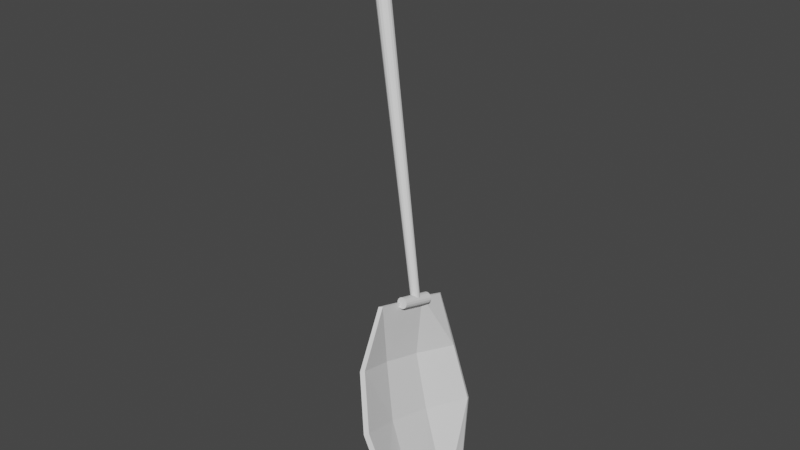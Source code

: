 # Source: Shovel01.blend  (saved by Blender 3.0.42; exported with 4.5.12 LTS)
import bpy
from mathutils import Matrix  # noqa: F401  (used for matrix-valued properties, if any)

bpy.ops.wm.read_factory_settings(use_empty=True)
scene = bpy.context.scene
scene.name = 'Scene'

# ---- collections
col_collection = bpy.data.collections.new('Collection'); scene.collection.children.link(col_collection)

# ---- world
world_world = bpy.data.worlds.new('World'); scene.world = world_world
world_world.use_nodes = True; world_world.node_tree.nodes.clear()
_N = world_world.node_tree.nodes; _L = world_world.node_tree.links
n0 = _N.new('ShaderNodeOutputWorld'); n0.name = 'World Output'; n0.location = (300, 300)
n1 = _N.new('ShaderNodeBackground'); n1.name = 'Background'; n1.location = (10, 300)
n1.inputs[0].default_value = (0.05088, 0.05088, 0.05088, 1.0)
_L.new(n1.outputs[0], n0.inputs[0])
n0.is_active_output = True
world_world.color = (0.05088, 0.05088, 0.05088)
world_world.use_sun_shadow = False
world_world.sun_shadow_jitter_overblur = 0.0

# ---- meshes
me_cylinder_002 = bpy.data.meshes.new('Cylinder.002')
me_cylinder_002.from_pydata([(-0.04836, 0.9967, -0.9999), (0.002307, 1.015, 1.004), (0.3497, 0.9184, -0.9987), (0.381, 0.9313, 1.003), (0.6927, 0.7036, -0.999), (0.7063, 0.7104, 1.001), (0.9175, 0.3812, -0.9995), (0.9239, 0.3849, 1.001), (0.9953, -0.001128, -0.9996), (1.0, 0.001727, 1.0), (0.9183, -0.3839, -0.9996), (0.9241, -0.3811, 1.0), (0.6969, -0.7082, -1.0), (0.7082, -0.7043, 1.001), (0.3625, -0.9267, -1.001), (0.3885, -0.9181, 1.002), (-0.0256, -1.003, -1.003), (0.01781, -0.9885, 1.002), (-0.4064, -0.9227, -1.006), (-0.3493, -0.9047, 1.002), (-0.7255, -0.7005, -1.007), (-0.6641, -0.6825, 1.001), (-0.9418, -0.3708, -1.009), (-0.873, -0.351, 1.002), (-1.023, 0.01503, -1.009), (-0.9486, 0.03587, 1.002), (-0.9557, 0.3962, -1.007), (-0.8837, 0.4159, 1.003), (-0.7486, 0.7157, -1.005), (-0.6815, 0.7358, 1.004), (-0.4343, 0.9264, -1.002), (-0.3696, 0.9473, 1.005), (-0.2473, 0.5888, -0.03401), (-57.56, 1.405, 0.06722), (-0.2161, 0.5396, 0.06143), (-57.56, 1.298, 0.2405), (-0.1769, 0.3815, 0.1412), (-57.55, 0.9932, 0.3874), (-0.1357, 0.1389, 0.1931), (-57.55, 0.5375, 0.4856), (-0.09868, -0.1516, 0.2093), (-57.55, 7.456e-06, 0.5201), (-0.07149, -0.4455, 0.1873), (-57.55, -0.5375, 0.4856), (-0.0583, -0.6983, 0.1305), (-57.55, -0.9932, 0.3874), (-0.06109, -0.8713, 0.04742), (-57.56, -1.298, 0.2405), (-0.07946, -0.9383, -0.04916), (-57.56, -1.405, 0.06722), (-0.1106, -0.889, -0.1446), (-57.56, -1.298, -0.1061), (-0.1498, -0.731, -0.2243), (-57.56, -0.9932, -0.253), (-0.191, -0.4883, -0.2763), (-57.56, -0.5375, -0.3512), (-0.228, -0.1979, -0.2925), (-57.56, 7.911e-06, -0.3857), (-0.2552, 0.0961, -0.2705), (-57.56, 0.5375, -0.3512), (-0.2684, 0.3488, -0.2136), (-57.56, 0.9932, -0.253), (-0.2656, 0.5219, -0.1306), (-57.56, 1.298, -0.1061), (-58.41, 1.479, -1.372), (-58.41, 1.479, 1.585), (-57.84, 1.366, -1.372), (-57.84, 1.366, 1.585), (-57.36, 1.046, -1.372), (-57.36, 1.046, 1.585), (-57.04, 0.5659, -1.372), (-57.04, 0.5659, 1.585), (-56.93, 7.738e-06, -1.372), (-56.93, 7.738e-06, 1.585), (-57.04, -0.5658, -1.372), (-57.04, -0.5658, 1.585), (-57.36, -1.046, -1.372), (-57.36, -1.046, 1.585), (-57.84, -1.366, -1.372), (-57.84, -1.366, 1.585), (-58.41, -1.479, -1.372), (-58.41, -1.479, 1.585), (-58.97, -1.366, -1.372), (-58.97, -1.366, 1.585), (-59.45, -1.046, -1.372), (-59.45, -1.046, 1.585), (-59.77, -0.5658, -1.372), (-59.77, -0.5658, 1.585), (-59.88, 7.821e-06, -1.372), (-59.88, 7.821e-06, 1.585), (-59.77, 0.5659, -1.372), (-59.77, 0.5659, 1.585), (-59.45, 1.046, -1.372), (-59.45, 1.046, 1.585), (-58.97, 1.366, -1.372), (-58.97, 1.366, 1.585), (-0.0002728, 0.4268, 2.385), (-0.06539, 0.4276, -2.374), (28.4, 0.2763, 3.398), (28.65, 1.362, -3.337), (19.52, 1.081, 4.154), (9.792, 1.95, 3.705), (0.004156, 0.3914, 0.8183), (-0.2164, 0.3269, -0.7959), (9.69, 1.95, -3.714), (19.41, 1.15, -4.174), (34.44, 0.8215, -1.302), (34.47, 0.6752, 1.255), (9.758, 4.056, 1.232), (19.54, 3.621, 1.392), (9.724, 4.056, -1.241), (19.5, 3.621, -1.42), (31.75, 0.4728, 2.326), (31.99, 1.144, -2.32), (34.46, 0.6973, -0.02333)], [], [(0, 1, 3, 2), (2, 3, 5, 4), (4, 5, 7, 6), (6, 7, 9, 8), (8, 9, 11, 10), (10, 11, 13, 12), (12, 13, 15, 14), (14, 15, 17, 16), (16, 17, 19, 18), (18, 19, 21, 20), (20, 21, 23, 22), (22, 23, 25, 24), (24, 25, 27, 26), (26, 27, 29, 28), (3, 1, 31, 29, 27, 25, 23, 21, 19, 17, 15, 13, 11, 9, 7, 5), (28, 29, 31, 30), (30, 31, 1, 0), (0, 2, 4, 6, 8, 10, 12, 14, 16, 18, 20, 22, 24, 26, 28, 30), (32, 33, 35, 34), (34, 35, 37, 36), (36, 37, 39, 38), (38, 39, 41, 40), (40, 41, 43, 42), (42, 43, 45, 44), (44, 45, 47, 46), (46, 47, 49, 48), (48, 49, 51, 50), (50, 51, 53, 52), (52, 53, 55, 54), (54, 55, 57, 56), (56, 57, 59, 58), (58, 59, 61, 60), (35, 33, 63, 61, 59, 57, 55, 53, 51, 49, 47, 45, 43, 41, 39, 37), (60, 61, 63, 62), (62, 63, 33, 32), (32, 34, 36, 38, 40, 42, 44, 46, 48, 50, 52, 54, 56, 58, 60, 62), (64, 65, 67, 66), (66, 67, 69, 68), (68, 69, 71, 70), (70, 71, 73, 72), (72, 73, 75, 74), (74, 75, 77, 76), (76, 77, 79, 78), (78, 79, 81, 80), (80, 81, 83, 82), (82, 83, 85, 84), (84, 85, 87, 86), (86, 87, 89, 88), (88, 89, 91, 90), (90, 91, 93, 92), (67, 65, 95, 93, 91, 89, 87, 85, 83, 81, 79, 77, 75, 73, 71, 69), (92, 93, 95, 94), (94, 95, 65, 64), (64, 66, 68, 70, 72, 74, 76, 78, 80, 82, 84, 86, 88, 90, 92, 94), (111, 105, 99, 113, 106), (100, 109, 107, 112, 98), (109, 111, 106, 114, 107), (96, 102, 108, 101), (101, 108, 109, 100), (102, 103, 110, 108), (108, 110, 111, 109), (103, 97, 104, 110), (110, 104, 105, 111)])
_uv = me_cylinder_002.uv_layers.new(name='UVMap')
_uv.uv.foreach_set('vector', [1.0, 0.5, 1.0, 1.0, 0.9375, 1.0, 0.9375, 0.5, 0.9375, 0.5, 0.9375, 1.0, 0.875, 1.0, 0.875, 0.5, 0.875, 0.5, 0.875, 1.0, 0.8125, 1.0, 0.8125, 0.5, 0.8125, 0.5, 0.8125, 1.0, 0.75, 1.0, 0.75, 0.5, 0.75, 0.5, 0.75, 1.0, 0.6875, 1.0, 0.6875, 0.5, 0.6875, 0.5, 0.6875, 1.0, 0.625, 1.0, 0.625, 0.5, 0.625, 0.5, 0.625, 1.0, 0.5625, 1.0, 0.5625, 0.5, 0.5625, 0.5, 0.5625, 1.0, 0.5, 1.0, 0.5, 0.5, 0.5, 0.5, 0.5, 1.0, 0.4375, 1.0, 0.4375, 0.5, 0.4375, 0.5, 0.4375, 1.0, 0.375, 1.0, 0.375, 0.5, 0.375, 0.5, 0.375, 1.0, 0.3125, 1.0, 0.3125, 0.5, 0.3125, 0.5, 0.3125, 1.0, 0.25, 1.0, 0.25, 0.5, 0.25, 0.5, 0.25, 1.0, 0.1875, 1.0, 0.1875, 0.5, 0.1875, 0.5, 0.1875, 1.0, 0.125, 1.0, 0.125, 0.5, 0.3418, 0.4717, 0.25, 0.49, 0.1582, 0.4717, 0.08029, 0.4197, 0.02827, 0.3418, 0.01, 0.25, 0.02827, 0.1582, 0.08029, 0.08029, 0.1582, 0.02827, 0.25, 0.01, 0.3418, 0.02827, 0.4197, 0.08029, 0.4717, 0.1582, 0.49, 0.25, 0.4717, 0.3418, 0.4197, 0.4197, 0.125, 0.5, 0.125, 1.0, 0.0625, 1.0, 0.0625, 0.5, 0.0625, 0.5, 0.0625, 1.0, 0.0, 1.0, 0.0, 0.5, 0.75, 0.49, 0.8418, 0.4717, 0.9197, 0.4197, 0.9717, 0.3418, 0.99, 0.25, 0.9717, 0.1582, 0.9197, 0.08029, 0.8418, 0.02827, 0.75, 0.01, 0.6582, 0.02827, 0.5803, 0.08029, 0.5283, 0.1582, 0.51, 0.25, 0.5283, 0.3418, 0.5803, 0.4197, 0.6582, 0.4717, 1.0, 0.5, 1.0, 1.0, 0.9375, 1.0, 0.9375, 0.5, 0.9375, 0.5, 0.9375, 1.0, 0.875, 1.0, 0.875, 0.5, 0.875, 0.5, 0.875, 1.0, 0.8125, 1.0, 0.8125, 0.5, 0.8125, 0.5, 0.8125, 1.0, 0.75, 1.0, 0.75, 0.5, 0.75, 0.5, 0.75, 1.0, 0.6875, 1.0, 0.6875, 0.5, 0.6875, 0.5, 0.6875, 1.0, 0.625, 1.0, 0.625, 0.5, 0.625, 0.5, 0.625, 1.0, 0.5625, 1.0, 0.5625, 0.5, 0.5625, 0.5, 0.5625, 1.0, 0.5, 1.0, 0.5, 0.5, 0.5, 0.5, 0.5, 1.0, 0.4375, 1.0, 0.4375, 0.5, 0.4375, 0.5, 0.4375, 1.0, 0.375, 1.0, 0.375, 0.5, 0.375, 0.5, 0.375, 1.0, 0.3125, 1.0, 0.3125, 0.5, 0.3125, 0.5, 0.3125, 1.0, 0.25, 1.0, 0.25, 0.5, 0.25, 0.5, 0.25, 1.0, 0.1875, 1.0, 0.1875, 0.5, 0.1875, 0.5, 0.1875, 1.0, 0.125, 1.0, 0.125, 0.5, 0.3418, 0.4717, 0.25, 0.49, 0.1582, 0.4717, 0.08029, 0.4197, 0.02827, 0.3418, 0.01, 0.25, 0.02827, 0.1582, 0.08029, 0.08029, 0.1582, 0.02827, 0.25, 0.01, 0.3418, 0.02827, 0.4197, 0.08029, 0.4717, 0.1582, 0.49, 0.25, 0.4717, 0.3418, 0.4197, 0.4197, 0.125, 0.5, 0.125, 1.0, 0.0625, 1.0, 0.0625, 0.5, 0.0625, 0.5, 0.0625, 1.0, 0.0, 1.0, 0.0, 0.5, 0.75, 0.49, 0.8418, 0.4717, 0.9197, 0.4197, 0.9717, 0.3418, 0.99, 0.25, 0.9717, 0.1582, 0.9197, 0.08029, 0.8418, 0.02827, 0.75, 0.01, 0.6582, 0.02827, 0.5803, 0.08029, 0.5283, 0.1582, 0.51, 0.25, 0.5283, 0.3418, 0.5803, 0.4197, 0.6582, 0.4717, 1.0, 0.5, 1.0, 1.0, 0.9375, 1.0, 0.9375, 0.5, 0.9375, 0.5, 0.9375, 1.0, 0.875, 1.0, 0.875, 0.5, 0.875, 0.5, 0.875, 1.0, 0.8125, 1.0, 0.8125, 0.5, 0.8125, 0.5, 0.8125, 1.0, 0.75, 1.0, 0.75, 0.5, 0.75, 0.5, 0.75, 1.0, 0.6875, 1.0, 0.6875, 0.5, 0.6875, 0.5, 0.6875, 1.0, 0.625, 1.0, 0.625, 0.5, 0.625, 0.5, 0.625, 1.0, 0.5625, 1.0, 0.5625, 0.5, 0.5625, 0.5, 0.5625, 1.0, 0.5, 1.0, 0.5, 0.5, 0.5, 0.5, 0.5, 1.0, 0.4375, 1.0, 0.4375, 0.5, 0.4375, 0.5, 0.4375, 1.0, 0.375, 1.0, 0.375, 0.5, 0.375, 0.5, 0.375, 1.0, 0.3125, 1.0, 0.3125, 0.5, 0.3125, 0.5, 0.3125, 1.0, 0.25, 1.0, 0.25, 0.5, 0.25, 0.5, 0.25, 1.0, 0.1875, 1.0, 0.1875, 0.5, 0.1875, 0.5, 0.1875, 1.0, 0.125, 1.0, 0.125, 0.5, 0.3418, 0.4717, 0.25, 0.49, 0.1582, 0.4717, 0.08029, 0.4197, 0.02827, 0.3418, 0.01, 0.25, 0.02827, 0.1582, 0.08029, 0.08029, 0.1582, 0.02827, 0.25, 0.01, 0.3418, 0.02827, 0.4197, 0.08029, 0.4717, 0.1582, 0.49, 0.25, 0.4717, 0.3418, 0.4197, 0.4197, 0.125, 0.5, 0.125, 1.0, 0.0625, 1.0, 0.0625, 0.5, 0.0625, 0.5, 0.0625, 1.0, 0.0, 1.0, 0.0, 0.5, 0.75, 0.49, 0.8418, 0.4717, 0.9197, 0.4197, 0.9717, 0.3418, 0.99, 0.25, 0.9717, 0.1582, 0.9197, 0.08029, 0.8418, 0.02827, 0.75, 0.01, 0.6582, 0.02827, 0.5803, 0.08029, 0.5283, 0.1582, 0.51, 0.25, 0.5283, 0.3418, 0.5803, 0.4197, 0.6582, 0.4717, 0.6667, 0.6667, 1.0, 0.6667, 1.0, 1.0, 0.8333, 1.0, 0.6667, 1.0, 0.0, 0.6667, 0.3333, 0.6667, 0.3333, 1.0, 0.1667, 1.0, 0.0, 1.0, 0.3333, 0.6667, 0.6667, 0.6667, 0.6667, 1.0, 0.5, 1.0, 0.3333, 1.0, 0.0, 0.0, 0.3333, 0.0, 0.3333, 0.3333, 0.0, 0.3333, 0.0, 0.3333, 0.3333, 0.3333, 0.3333, 0.6667, 0.0, 0.6667, 0.3333, 0.0, 0.6667, 0.0, 0.6667, 0.3333, 0.3333, 0.3333, 0.3333, 0.3333, 0.6667, 0.3333, 0.6667, 0.6667, 0.3333, 0.6667, 0.6667, 0.0, 1.0, 0.0, 1.0, 0.3333, 0.6667, 0.3333, 0.6667, 0.3333, 1.0, 0.3333, 1.0, 0.6667, 0.6667, 0.6667])
me_cylinder_002.use_remesh_fix_poles = True
me_cylinder_002.use_remesh_preserve_attributes = False
me_cylinder_002.update()

# ---- objects
ob_cylinder_002 = bpy.data.objects.new('Cylinder.002', me_cylinder_002)

# ---- transforms, parenting, visibility, modifiers, constraints
ob_cylinder_002.location = (-0.2748, 0.09316, 1.16)
ob_cylinder_002.rotation_euler = (-0.9332, -2.011, -0.6409)
ob_cylinder_002.scale = (-0.03547, -0.03547, -0.11)
_m = ob_cylinder_002.modifiers.new('Solidify', 'SOLIDIFY')
_m.thickness = 0.43

# ---- collection membership
col_collection.objects.link(ob_cylinder_002)

# ---- scene / render settings (as saved in the file)
scene.frame_start = 1; scene.frame_end = 250; scene.frame_set(1)
scene.render.engine = 'BLENDER_EEVEE_NEXT'
scene.cycles.sampling_pattern = 'TABULATED_SOBOL'
scene.cycles.use_light_tree = False
scene.view_settings.view_transform = 'Filmic'
bpy.context.view_layer.update()

# ---- added for rendering (the .blend has no active camera and no usable light): camera, sun
cam_auto = bpy.data.cameras.new('AutoCamera')
cam_auto.lens = 50.0
cam_auto.sensor_width = 36.0
cam_auto.clip_end = 1000.0
ob_auto_camera = bpy.data.objects.new('AutoCamera', cam_auto)
scene.collection.objects.link(ob_auto_camera)
ob_auto_camera.location = (3.26895, -4.29149, 4.54607)
ob_auto_camera.rotation_euler = (1.09748, -7.21219e-08, 0.694738)
scene.camera = ob_auto_camera
light_auto_sun = bpy.data.lights.new('AutoSun', 'SUN')
light_auto_sun.energy = 3.0
light_auto_sun.angle = 0.0523599
ob_auto_sun = bpy.data.objects.new('AutoSun', light_auto_sun)
scene.collection.objects.link(ob_auto_sun)
ob_auto_sun.rotation_euler = (0.872665, 0.174533, 0.523599)
bpy.context.view_layer.update()
